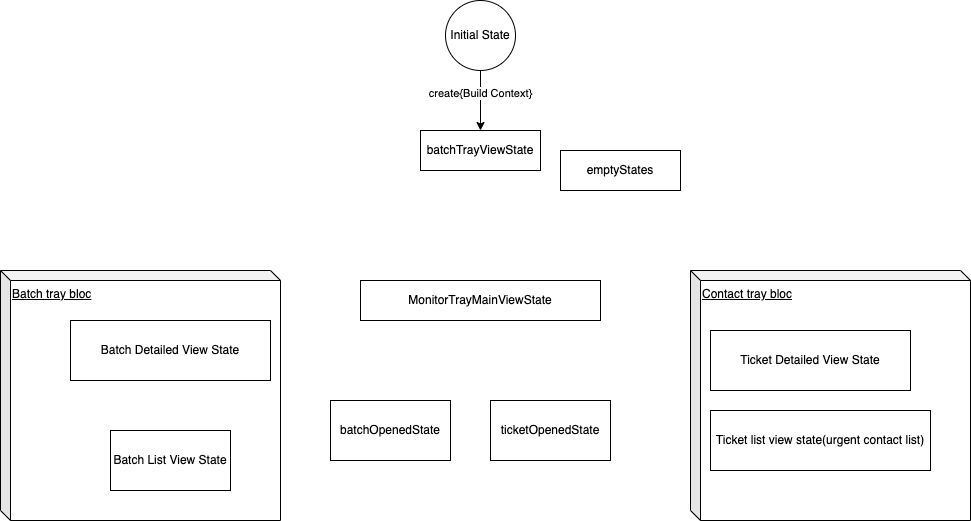

The diagram above was exported from draw.io. Its source (the exported page's mxGraphModel, read from the mxfile embedded in the PNG):
<mxGraphModel dx="946" dy="502" grid="1" gridSize="10" guides="1" tooltips="1" connect="1" arrows="1" fold="1" page="1" pageScale="1" pageWidth="1100" pageHeight="850" background="none" math="0" shadow="0">
  <root>
    <mxCell id="0" />
    <mxCell id="1" parent="0" />
    <mxCell id="VdqJ-GigHGAtg9qotDW_-16" value="" style="edgeStyle=orthogonalEdgeStyle;rounded=0;orthogonalLoop=1;jettySize=auto;html=1;" edge="1" parent="1" source="VdqJ-GigHGAtg9qotDW_-1" target="VdqJ-GigHGAtg9qotDW_-2">
      <mxGeometry relative="1" as="geometry" />
    </mxCell>
    <mxCell id="VdqJ-GigHGAtg9qotDW_-17" value="create{Build Context}" style="edgeLabel;html=1;align=center;verticalAlign=middle;resizable=0;points=[];" vertex="1" connectable="0" parent="VdqJ-GigHGAtg9qotDW_-16">
      <mxGeometry x="-0.2667" y="-1" relative="1" as="geometry">
        <mxPoint as="offset" />
      </mxGeometry>
    </mxCell>
    <mxCell id="VdqJ-GigHGAtg9qotDW_-1" value="Initial State" style="ellipse;whiteSpace=wrap;html=1;aspect=fixed;" vertex="1" parent="1">
      <mxGeometry x="485" y="10" width="70" height="70" as="geometry" />
    </mxCell>
    <mxCell id="VdqJ-GigHGAtg9qotDW_-2" value="batchTrayViewState" style="rounded=0;whiteSpace=wrap;html=1;" vertex="1" parent="1">
      <mxGeometry x="460" y="140" width="120" height="40" as="geometry" />
    </mxCell>
    <mxCell id="VdqJ-GigHGAtg9qotDW_-3" value="emptyStates" style="rounded=0;whiteSpace=wrap;html=1;" vertex="1" parent="1">
      <mxGeometry x="600" y="160" width="120" height="40" as="geometry" />
    </mxCell>
    <mxCell id="VdqJ-GigHGAtg9qotDW_-5" value="MonitorTrayMainViewState" style="rounded=0;whiteSpace=wrap;html=1;" vertex="1" parent="1">
      <mxGeometry x="400" y="290" width="240" height="40" as="geometry" />
    </mxCell>
    <mxCell id="VdqJ-GigHGAtg9qotDW_-6" value="ticketOpenedState" style="rounded=0;whiteSpace=wrap;html=1;" vertex="1" parent="1">
      <mxGeometry x="530" y="410" width="120" height="60" as="geometry" />
    </mxCell>
    <mxCell id="VdqJ-GigHGAtg9qotDW_-7" value="Ticket Detailed View State" style="rounded=0;whiteSpace=wrap;html=1;" vertex="1" parent="1">
      <mxGeometry x="750" y="340" width="200" height="60" as="geometry" />
    </mxCell>
    <mxCell id="VdqJ-GigHGAtg9qotDW_-9" value="batchOpenedState" style="rounded=0;whiteSpace=wrap;html=1;" vertex="1" parent="1">
      <mxGeometry x="370" y="410" width="120" height="60" as="geometry" />
    </mxCell>
    <mxCell id="VdqJ-GigHGAtg9qotDW_-10" value="Batch Detailed View State" style="rounded=0;whiteSpace=wrap;html=1;" vertex="1" parent="1">
      <mxGeometry x="110" y="330" width="200" height="60" as="geometry" />
    </mxCell>
    <mxCell id="VdqJ-GigHGAtg9qotDW_-12" value="&lt;u&gt;Batch tray bloc&lt;/u&gt;" style="shape=cube;whiteSpace=wrap;html=1;boundedLbl=1;backgroundOutline=1;darkOpacity=0.05;darkOpacity2=0.1;size=10;align=left;verticalAlign=top;fillColor=none;" vertex="1" parent="1">
      <mxGeometry x="40" y="280" width="280" height="250" as="geometry" />
    </mxCell>
    <mxCell id="VdqJ-GigHGAtg9qotDW_-13" value="&lt;u&gt;Contact tray bloc&lt;/u&gt;" style="shape=cube;whiteSpace=wrap;html=1;boundedLbl=1;backgroundOutline=1;darkOpacity=0.05;darkOpacity2=0.1;size=10;align=left;verticalAlign=top;fillColor=none;" vertex="1" parent="1">
      <mxGeometry x="730" y="280" width="280" height="250" as="geometry" />
    </mxCell>
    <mxCell id="VdqJ-GigHGAtg9qotDW_-14" value="Batch List View State" style="rounded=0;whiteSpace=wrap;html=1;fillColor=none;" vertex="1" parent="1">
      <mxGeometry x="150" y="440" width="120" height="60" as="geometry" />
    </mxCell>
    <mxCell id="VdqJ-GigHGAtg9qotDW_-15" value="Ticket list view state(urgent contact list)" style="rounded=0;whiteSpace=wrap;html=1;fillColor=none;" vertex="1" parent="1">
      <mxGeometry x="750" y="420" width="220" height="60" as="geometry" />
    </mxCell>
  </root>
</mxGraphModel>